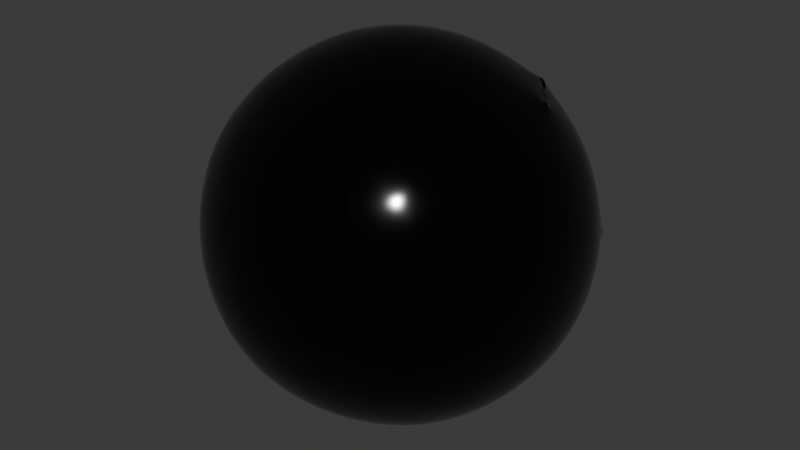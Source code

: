 # Source: BowlingBall.blend  (saved by Blender 4.2.66; exported with 4.5.12 LTS)
import bpy
from mathutils import Matrix  # noqa: F401  (used for matrix-valued properties, if any)

bpy.ops.wm.read_factory_settings(use_empty=True)
scene = bpy.context.scene
scene.name = 'Scene'

# ---- collections
col_collection = bpy.data.collections.new('Collection'); scene.collection.children.link(col_collection)

# ---- images (referenced by path relative to the original .blend; pixels are not part of the script)
import os
ASSET_DIR = os.environ.get("B2B_ASSET_DIR", "")  # directory of the original .blend (textures are referenced by path, not embedded)
HERE = os.path.dirname(os.path.abspath(__file__))  # packed textures are extracted next to this script under _unpacked/

def load_image(name, relpath, width, height, colorspace="sRGB"):
    """Load a texture the original file referenced (path relative to the .blend, or extracted next to this script)."""
    p = next((c for c in (os.path.join(HERE, relpath), os.path.join(ASSET_DIR, relpath)) if relpath and os.path.exists(c)), "")
    if p:
        img = bpy.data.images.load(p, check_existing=True)
        img.name = name
    else:  # same state as the original file: an image datablock whose file is absent (Cycles renders it pink)
        img = bpy.data.images.new(name, width, height)
        img.source = "FILE"
        img.filepath = "//" + (relpath or name)
    img.colorspace_settings.name = colorspace
    return img
img_images__2__jpg = load_image('images (2).jpg', 'images (2).jpg', 1024, 1024, 'Filmic Log')

# ---- materials (node trees are filled in below, after node groups)
mat_bowling_001 = bpy.data.materials.new('Bowling.001')
mat_bowling_001.use_transparent_shadow = False

# ---- node groups
ng_auto_smooth = bpy.data.node_groups.new('Auto Smooth', 'GeometryNodeTree')
_s = ng_auto_smooth.interface.new_socket(name='Geometry', in_out='OUTPUT', socket_type='NodeSocketGeometry')
_s = ng_auto_smooth.interface.new_socket(name='Geometry', in_out='INPUT', socket_type='NodeSocketGeometry')
_s = ng_auto_smooth.interface.new_socket(name='Angle', in_out='INPUT', socket_type='NodeSocketFloat')
_s.subtype = 'ANGLE'
_s.min_value = 0.0
_s.max_value = 3.142
ng_auto_smooth.is_modifier = True
_N = ng_auto_smooth.nodes; _L = ng_auto_smooth.links
n0 = _N.new('NodeGroupOutput'); n0.name = 'Group Output'; n0.location = (480, -100)
n1 = _N.new('NodeGroupInput'); n1.name = 'Group Input'; n1.location = (-420, -300)
n2 = _N.new('NodeGroupInput'); n2.name = 'Group Input.001'; n2.location = (-60, -100)
n3 = _N.new('GeometryNodeSetShadeSmooth'); n3.name = 'Set Shade Smooth'; n3.location = (120, -100)
n3.domain = 'EDGE'
n4 = _N.new('GeometryNodeSetShadeSmooth'); n4.name = 'Set Shade Smooth.001'; n4.location = (300, -100)
n5 = _N.new('GeometryNodeInputMeshEdgeAngle'); n5.name = 'Edge Angle'; n5.location = (-420, -220)
n6 = _N.new('GeometryNodeInputEdgeSmooth'); n6.name = 'Is Edge Smooth'; n6.location = (-60, -160)
n7 = _N.new('GeometryNodeInputShadeSmooth'); n7.name = 'Is Face Smooth'; n7.location = (-240, -340)
n8 = _N.new('FunctionNodeBooleanMath'); n8.name = 'Boolean Math'; n8.location = (-60, -220)
n9 = _N.new('FunctionNodeCompare'); n9.name = 'Compare'; n9.location = (-240, -180)
n9.operation = 'LESS_EQUAL'
_L.new(n5.outputs[0], n9.inputs[0])
_L.new(n4.outputs[0], n0.inputs[0])
_L.new(n1.outputs[1], n9.inputs[1])
_L.new(n9.outputs[0], n8.inputs[0])
_L.new(n7.outputs[0], n8.inputs[1])
_L.new(n2.outputs[0], n3.inputs[0])
_L.new(n6.outputs[0], n3.inputs[1])
_L.new(n3.outputs[0], n4.inputs[0])
_L.new(n8.outputs[0], n3.inputs[2])
n0.is_active_output = True

# ---- material node trees
mat_bowling_001.use_nodes = True; mat_bowling_001.node_tree.nodes.clear()
_N = mat_bowling_001.node_tree.nodes; _L = mat_bowling_001.node_tree.links
n0 = _N.new('ShaderNodeBsdfPrincipled'); n0.name = 'Principled BSDF'; n0.location = (10, 300)
n0.distribution = 'GGX'
n0.subsurface_method = 'BURLEY'
n0.inputs[2].default_value = 0.1
n0.inputs[3].default_value = 1.45
n0.inputs[27].default_value = (0.0, 0.0, 0.0, 1.0)
n0.inputs[28].default_value = 1.0
n1 = _N.new('ShaderNodeOutputMaterial'); n1.name = 'Material Output'; n1.location = (300, 300)
n2 = _N.new('ShaderNodeTexImage'); n2.name = 'Image Texture'; n2.location = (-336, 231)
n2.image = img_images__2__jpg
n2.projection = 'SPHERE'
n3 = _N.new('ShaderNodeTexCoord'); n3.name = 'Texture Coordinate'; n3.location = (-602, 223)
_L.new(n0.outputs[0], n1.inputs[0])
_L.new(n2.outputs[0], n0.inputs[0])
_L.new(n3.outputs[0], n2.inputs[0])
n1.is_active_output = True

# ---- world
world_world = bpy.data.worlds.new('World'); scene.world = world_world
world_world.use_nodes = True; world_world.node_tree.nodes.clear()
_N = world_world.node_tree.nodes; _L = world_world.node_tree.links
n0 = _N.new('ShaderNodeOutputWorld'); n0.name = 'World Output'; n0.location = (300, 300)
n1 = _N.new('ShaderNodeBackground'); n1.name = 'Background'; n1.location = (10, 300)
n1.inputs[0].default_value = (0.05088, 0.05088, 0.05088, 1.0)
_L.new(n1.outputs[0], n0.inputs[0])
n0.is_active_output = True
world_world.color = (0.05088, 0.05088, 0.05088)
world_world.sun_shadow_jitter_overblur = 0.0

# ---- meshes
me_icosphere_001 = bpy.data.meshes.new('Icosphere.001')
me_icosphere_001.from_pydata([(0.0, 0.0, -0.11), (0.0796, -0.05783, -0.04919), (-0.0304, -0.09357, -0.04919), (-0.09839, 0.0, -0.04919), (-0.0304, 0.09357, -0.04919), (0.0796, 0.05783, -0.04919), (0.0304, -0.09357, 0.04919), (-0.0796, -0.05783, 0.04919), (-0.0796, 0.05783, 0.04919), (0.0304, 0.09357, 0.04919), (0.09839, 0.0, 0.04919), (0.0, 0.0, 0.11), (-0.02561, -0.07882, -0.07233), (-0.01787, -0.055, -0.09357), (-0.008537, -0.02627, -0.1065), (0.02235, -0.01624, -0.1065), (0.04679, -0.03399, -0.09357), (0.06705, -0.04871, -0.07233), (0.05851, -0.07499, -0.05525), (0.02892, -0.08899, -0.05783), (-0.00326, -0.09506, -0.05525), (0.0894, 0.03248, -0.05525), (0.09357, 0.0, -0.05783), (0.0894, -0.03248, -0.05525), (0.02235, 0.01624, -0.1065), (0.04679, 0.03399, -0.09357), (0.06705, 0.04871, -0.07233), (-0.08288, 0.0, -0.07233), (-0.05783, 0.0, -0.09357), (-0.02763, 0.0, -0.1065), (-0.05324, -0.07882, -0.05525), (-0.0757, -0.055, -0.05783), (-0.09142, -0.02627, -0.05525), (-0.02561, 0.07882, -0.07233), (-0.01787, 0.055, -0.09357), (-0.008537, 0.02627, -0.1065), (-0.09142, 0.02627, -0.05525), (-0.0757, 0.055, -0.05783), (-0.05324, 0.07882, -0.05525), (-0.00326, 0.09506, -0.05525), (0.02892, 0.08899, -0.05783), (0.05851, 0.07499, -0.05525), (0.1052, -0.01624, 0.02763), (0.1046, -0.03399, -1.927e-09), (0.09468, -0.04871, -0.02763), (0.09468, 0.04871, -0.02763), (0.1046, 0.03399, 1.927e-09), (0.1052, 0.01624, 0.02763), (0.01707, -0.1051, 0.02763), (0.0, -0.11, -1.927e-09), (-0.01707, -0.1051, -0.02763), (0.07559, -0.07499, -0.02763), (0.06466, -0.08899, 1.927e-09), (0.04796, -0.09506, 0.02763), (-0.09468, -0.04871, 0.02763), (-0.1046, -0.03399, -1.927e-09), (-0.1052, -0.01624, -0.02763), (-0.04796, -0.09506, -0.02763), (-0.06466, -0.08899, 1.927e-09), (-0.07559, -0.07499, 0.02763), (-0.07559, 0.07499, 0.02763), (-0.06466, 0.08899, -1.927e-09), (-0.04796, 0.09506, -0.02763), (-0.1052, 0.01624, -0.02763), (-0.1046, 0.03399, 1.927e-09), (-0.09468, 0.04871, 0.02763), (0.04796, 0.09506, 0.02763), (0.06466, 0.08899, -1.927e-09), (0.07559, 0.07499, -0.02763), (-0.01707, 0.1051, -0.02763), (0.0, 0.11, 1.927e-09), (0.01707, 0.1051, 0.02763), (0.09142, -0.02627, 0.05525), (0.0757, -0.055, 0.05783), (0.05324, -0.07882, 0.05525), (0.00326, -0.09506, 0.05525), (-0.02892, -0.08899, 0.05783), (-0.05851, -0.07499, 0.05525), (-0.0894, -0.03248, 0.05525), (-0.09357, 0.0, 0.05783), (-0.0894, 0.03248, 0.05525), (-0.05851, 0.07499, 0.05525), (-0.02892, 0.08899, 0.05783), (0.00326, 0.09506, 0.05525), (0.05324, 0.07882, 0.05525), (0.0757, 0.055, 0.05783), (0.09142, 0.02627, 0.05525), (0.008537, -0.02627, 0.1065), (0.01787, -0.055, 0.09357), (0.02561, -0.07882, 0.07233), (0.08288, 0.0, 0.07233), (0.05783, 0.0, 0.09357), (0.02763, 0.0, 0.1065), (-0.02235, -0.01624, 0.1065), (-0.04679, -0.03399, 0.09357), (-0.06705, -0.04871, 0.07233), (-0.02235, 0.01624, 0.1065), (-0.04679, 0.03399, 0.09357), (-0.06705, 0.04871, 0.07233), (0.008537, 0.02627, 0.1065), (0.01787, 0.055, 0.09357), (0.02561, 0.07882, 0.07233), (0.0398, 0.02891, 0.09839), (0.0702, 0.02892, 0.0796), (0.04919, 0.05783, 0.0796), (-0.0152, 0.04679, 0.09839), (-0.007739, 0.04169, 0.05289), (-0.005286, 0.04779, 0.04734), (-0.04919, 0.0, 0.09839), (-0.07379, 0.01787, 0.0796), (-0.07379, -0.01787, 0.0796), (-0.0152, -0.04679, 0.09839), (-0.0398, -0.06466, 0.0796), (-0.005807, -0.0757, 0.0796), (0.0398, -0.02891, 0.09839), (0.04919, -0.05783, 0.0796), (0.0702, -0.02892, 0.0796), (0.0948, 0.04679, 0.0304), (0.08899, 0.06466, 0.0), (0.07379, 0.0757, 0.0304), (-0.0152, 0.1046, 0.0304), (0.00306, 0.04964, 0.0463), (-0.04919, 0.09357, 0.0304), (-0.1042, 0.01787, 0.0304), (-0.11, -3.969e-08, 6.855e-08), (-0.1042, -0.01787, 0.0304), (-0.04919, -0.09357, 0.0304), (-0.03399, -0.1046, -8.659e-08), (-0.0152, -0.1046, 0.0304), (0.07379, -0.0757, 0.0304), (0.08899, -0.06466, -2.093e-07), (0.0948, -0.04679, 0.0304), (0.03399, 0.1046, -2.876e-15), (0.04919, 0.09357, -0.0304), (0.0152, 0.1046, -0.0304), (-0.08899, 0.06466, -8.629e-15), (-0.07379, 0.0757, -0.0304), (-0.0948, 0.04679, -0.0304), (-0.08899, -0.06466, 8.835e-15), (-0.0948, -0.04679, -0.0304), (-0.07379, -0.0757, -0.0304), (0.03399, -0.1046, 3.082e-15), (0.0152, -0.1046, -0.0304), (0.04919, -0.09357, -0.0304), (0.11, 0.0, 0.0), (0.1042, -0.01787, -0.0304), (0.1042, 0.01787, -0.0304), (0.0398, 0.06466, -0.0796), (0.0152, 0.04679, -0.09839), (0.005807, 0.0757, -0.0796), (-0.04919, 0.05783, -0.0796), (-0.0398, 0.02891, -0.09839), (-0.0702, 0.02891, -0.0796), (-0.0702, -0.02892, -0.0796), (-0.0398, -0.02892, -0.09839), (-0.04919, -0.05783, -0.0796), (0.07379, 0.01787, -0.0796), (0.07379, -0.01787, -0.0796), (0.04919, -8.118e-08, -0.09839), (0.005807, -0.0757, -0.0796), (0.0152, -0.04679, -0.09839), (0.0398, -0.06466, -0.0796), (0.0702, 0.02892, 0.0796), (0.04919, 0.05783, 0.0796), (0.08899, 0.06466, 0.0), (0.0702, 0.02892, 0.0796), (0.04919, 0.05783, 0.0796), (0.08899, 0.06466, 0.0), (-0.002738, 0.08225, 0.07136), (-0.01317, 0.07994, 0.07266), (-0.01624, 0.07231, 0.0796), (-0.008689, 0.06683, 0.08536), (0.001737, 0.0691, 0.08405), (0.004827, 0.07676, 0.07714), (-0.04902, 0.05926, 0.07714), (-0.04202, 0.05488, 0.08405), (-0.03225, 0.05917, 0.08536), (-0.02937, 0.06804, 0.0796), (-0.03633, 0.07241, 0.07266), (-0.04613, 0.06815, 0.07136), (-0.03872, 0.1014, -0.009351), (-0.04376, 0.09964, -3.749e-08), (-0.03866, 0.1012, 0.009328), (-0.02823, 0.1046, 0.009328), (-0.02316, 0.1063, -3.626e-08), (-0.02827, 0.1048, -0.009351), (-0.001701, 0.0373, 0.0575), (0.00664, 0.03913, 0.05645), (0.009112, 0.04525, 0.05092), (-0.03397, 0.03125, 0.05092), (-0.02837, 0.02775, 0.05645), (-0.02055, 0.03118, 0.0575), (-0.01825, 0.03828, 0.05289), (-0.02381, 0.04177, 0.04734), (-0.03166, 0.03836, 0.0463), (-0.02573, 0.06495, -0.01827), (-0.02976, 0.06355, -0.01079), (-0.02567, 0.06482, -0.003328), (-0.01733, 0.06753, -0.003328), (-0.01328, 0.06891, -0.01079), (-0.01736, 0.06766, -0.01827)], [(118, 164), (164, 167)], [(0, 15, 14), (1, 17, 23), (0, 14, 29), (0, 29, 35), (0, 35, 24), (1, 23, 44), (2, 20, 50), (3, 32, 56), (4, 38, 62), (5, 41, 68), (1, 44, 51), (2, 50, 57), (3, 56, 63), (4, 62, 69), (5, 68, 45), (6, 74, 89), (7, 77, 95), (8, 80, 98), (9, 83, 101), (10, 86, 90), (92, 99, 11), (91, 102, 92), (90, 103, 91), (92, 102, 99), (102, 100, 99), (91, 103, 102), (103, 104, 102), (102, 104, 100), (104, 101, 100), (90, 86, 103), (86, 85, 103), (103, 85, 104), (85, 84, 104), (104, 84, 101), (84, 9, 101), (99, 96, 11), (100, 105, 99), (100, 172, 171, 105), (99, 105, 96), (105, 97, 96), (83, 82, 169, 168), (101, 173, 172, 100), (82, 81, 179, 178), (105, 176, 175, 97), (171, 170, 177, 176, 105), (170, 169, 82, 178, 177), (174, 179, 81, 98), (69, 62, 180, 185), (175, 174, 98, 97), (81, 8, 98), (96, 93, 11), (97, 108, 96), (98, 109, 97), (96, 108, 93), (108, 94, 93), (97, 109, 108), (109, 110, 108), (108, 110, 94), (110, 95, 94), (98, 80, 109), (80, 79, 109), (109, 79, 110), (79, 78, 110), (110, 78, 95), (78, 7, 95), (93, 87, 11), (94, 111, 93), (95, 112, 94), (93, 111, 87), (111, 88, 87), (94, 112, 111), (112, 113, 111), (111, 113, 88), (113, 89, 88), (95, 77, 112), (77, 76, 112), (112, 76, 113), (76, 75, 113), (113, 75, 89), (75, 6, 89), (87, 92, 11), (88, 114, 87), (89, 115, 88), (87, 114, 92), (114, 91, 92), (88, 115, 114), (115, 116, 114), (114, 116, 91), (116, 90, 91), (89, 74, 115), (74, 73, 115), (115, 73, 116), (73, 72, 116), (116, 72, 90), (72, 10, 90), (47, 86, 10), (46, 117, 47), (45, 118, 46), (47, 117, 86), (117, 85, 86), (46, 118, 117), (118, 119, 117), (117, 119, 85), (119, 84, 85), (45, 68, 118), (68, 67, 118), (118, 67, 119), (67, 66, 119), (119, 66, 84), (66, 9, 84), (71, 83, 9), (70, 120, 71), (70, 184, 183, 120), (71, 120, 83), (120, 82, 83), (62, 61, 181, 180), (69, 185, 184, 70), (120, 122, 82), (122, 81, 82), (183, 182, 122, 120), (182, 181, 61, 122), (121, 107, 106, 186, 187, 188), (61, 60, 122), (122, 60, 81), (60, 8, 81), (65, 80, 8), (64, 123, 65), (63, 124, 64), (65, 123, 80), (123, 79, 80), (64, 124, 123), (124, 125, 123), (123, 125, 79), (125, 78, 79), (63, 56, 124), (56, 55, 124), (124, 55, 125), (55, 54, 125), (125, 54, 78), (54, 7, 78), (59, 77, 7), (58, 126, 59), (57, 127, 58), (59, 126, 77), (126, 76, 77), (58, 127, 126), (127, 128, 126), (126, 128, 76), (128, 75, 76), (57, 50, 127), (50, 49, 127), (127, 49, 128), (49, 48, 128), (128, 48, 75), (48, 6, 75), (53, 74, 6), (52, 129, 53), (51, 130, 52), (53, 129, 74), (129, 73, 74), (52, 130, 129), (130, 131, 129), (129, 131, 73), (131, 72, 73), (51, 44, 130), (44, 43, 130), (130, 43, 131), (43, 42, 131), (131, 42, 72), (42, 10, 72), (66, 71, 9), (67, 132, 66), (68, 133, 67), (66, 132, 71), (132, 70, 71), (67, 133, 132), (133, 134, 132), (132, 134, 70), (134, 69, 70), (68, 41, 133), (41, 40, 133), (133, 40, 134), (40, 39, 134), (134, 39, 69), (39, 4, 69), (60, 65, 8), (61, 135, 60), (62, 136, 61), (60, 135, 65), (135, 64, 65), (61, 136, 135), (136, 137, 135), (135, 137, 64), (137, 63, 64), (62, 38, 136), (38, 37, 136), (136, 37, 137), (37, 36, 137), (137, 36, 63), (36, 3, 63), (54, 59, 7), (55, 138, 54), (56, 139, 55), (54, 138, 59), (138, 58, 59), (55, 139, 138), (139, 140, 138), (138, 140, 58), (140, 57, 58), (56, 32, 139), (32, 31, 139), (139, 31, 140), (31, 30, 140), (140, 30, 57), (30, 2, 57), (48, 53, 6), (49, 141, 48), (50, 142, 49), (48, 141, 53), (141, 52, 53), (49, 142, 141), (142, 143, 141), (141, 143, 52), (143, 51, 52), (50, 20, 142), (20, 19, 142), (142, 19, 143), (19, 18, 143), (143, 18, 51), (18, 1, 51), (42, 47, 10), (43, 144, 42), (44, 145, 43), (42, 144, 47), (144, 46, 47), (43, 145, 144), (145, 146, 144), (144, 146, 46), (146, 45, 46), (44, 23, 145), (23, 22, 145), (145, 22, 146), (22, 21, 146), (146, 21, 45), (21, 5, 45), (26, 41, 5), (25, 147, 26), (24, 148, 25), (26, 147, 41), (147, 40, 41), (25, 148, 147), (148, 149, 147), (147, 149, 40), (149, 39, 40), (24, 35, 148), (35, 34, 148), (148, 34, 149), (34, 33, 149), (149, 33, 39), (33, 4, 39), (33, 38, 4), (34, 150, 33), (35, 151, 34), (33, 150, 38), (150, 37, 38), (34, 151, 150), (151, 152, 150), (150, 152, 37), (152, 36, 37), (35, 29, 151), (29, 28, 151), (151, 28, 152), (28, 27, 152), (152, 27, 36), (27, 3, 36), (27, 32, 3), (28, 153, 27), (29, 154, 28), (27, 153, 32), (153, 31, 32), (28, 154, 153), (154, 155, 153), (153, 155, 31), (155, 30, 31), (29, 14, 154), (14, 13, 154), (154, 13, 155), (13, 12, 155), (155, 12, 30), (12, 2, 30), (21, 26, 5), (22, 156, 21), (23, 157, 22), (21, 156, 26), (156, 25, 26), (22, 157, 156), (157, 158, 156), (156, 158, 25), (158, 24, 25), (23, 17, 157), (17, 16, 157), (157, 16, 158), (16, 15, 158), (158, 15, 24), (15, 0, 24), (12, 20, 2), (13, 159, 12), (14, 160, 13), (12, 159, 20), (159, 19, 20), (13, 160, 159), (160, 161, 159), (159, 161, 19), (161, 18, 19), (14, 15, 160), (15, 16, 160), (160, 16, 161), (16, 17, 161), (161, 17, 18), (17, 1, 18), (103, 104, 163, 162), (162, 163, 166, 165), (174, 175, 190, 189), (181, 182, 197, 196), (170, 177, 192, 106), (101, 83, 168, 173), (189, 190, 191, 192, 193, 194), (195, 196, 197, 198, 199, 200), (173, 168, 121, 188), (182, 183, 198, 197), (175, 176, 191, 190), (168, 169, 107, 121), (183, 184, 199, 198), (176, 177, 192, 191), (169, 170, 106, 107), (184, 185, 200, 199), (177, 178, 193, 192), (170, 171, 186, 106), (178, 179, 194, 193), (171, 172, 187, 186), (185, 180, 195, 200), (172, 173, 188, 187), (180, 181, 196, 195), (179, 174, 189, 194)])
me_icosphere_001.polygons.foreach_set('use_smooth', [True] * 344)
_k = {(168, 173): 0.54902, (168, 169): 0.54902, (169, 170): 0.54902, (170, 171): 0.54902, (171, 172): 0.54902, (172, 173): 0.54902, (174, 179): 0.54902, (174, 175): 0.54902, (175, 176): 0.54902, (176, 177): 0.54902, (177, 178): 0.54902, (178, 179): 0.54902, (180, 185): 0.54902, (180, 181): 0.54902, (181, 182): 0.54902, (182, 183): 0.54902, (183, 184): 0.54902, (184, 185): 0.54902}
me_icosphere_001.attributes.new('crease_edge', 'FLOAT', 'EDGE').data.foreach_set('value', [_k.get((min(e.vertices), max(e.vertices)), 0.0) for e in me_icosphere_001.edges])
_uv = me_icosphere_001.uv_layers.new(name='UVMap')
_uv.uv.foreach_set('vector', [0.4605, 0.6343, 0.4601, 0.6364, 0.459, 0.6344, 0.4584, 0.6427, 0.459, 0.6409, 0.46, 0.6433, 0.4605, 0.6343, 0.459, 0.6344, 0.4598, 0.6322, 0.4605, 0.6343, 0.4598, 0.6322, 0.4617, 0.6329, 0.4605, 0.6343, 0.4617, 0.6329, 0.4618, 0.6357, 0.4584, 0.6427, 0.46, 0.6433, 0.4587, 0.6451, 0.4543, 0.6355, 0.4552, 0.6372, 0.4535, 0.6372, 0.4556, 0.6244, 0.4549, 0.6273, 0.453, 0.624, 0.4682, 0.6258, 0.4649, 0.6237, 0.4688, 0.6199, 0.4661, 0.6428, 0.4675, 0.6399, 0.4685, 0.6442, 0.4584, 0.6427, 0.4587, 0.6451, 0.457, 0.6434, 0.4543, 0.6355, 0.4535, 0.6372, 0.4528, 0.6346, 0.4556, 0.6244, 0.453, 0.624, 0.4548, 0.6204, 0.4682, 0.6258, 0.4688, 0.6199, 0.4726, 0.6263, 0.4661, 0.6428, 0.4685, 0.6442, 0.4657, 0.6462, 0.4512, 0.6445, 0.4522, 0.6473, 0.4494, 0.6464, 0.4456, 0.6313, 0.4462, 0.6355, 0.4425, 0.6336, 0.4477, 0.5907, 0.4408, 0.6061, 0.4233, 0.5822, 0.4889, 0.6597, 0.5192, 0.6502, 0.4902, 0.6926, 0.4594, 0.655, 0.4618, 0.6582, 0.457, 0.6582, 0.4446, 0.6643, 0.4349, 0.68, 0.436, 0.6606, 0.4524, 0.6622, 0.4517, 0.6756, 0.4446, 0.6643, 0.457, 0.6582, 0.4593, 0.6652, 0.4524, 0.6622, 0.4446, 0.6643, 0.4517, 0.6756, 0.4349, 0.68, 0.4517, 0.6756, 0.4544, 0.7154, 0.4349, 0.68, 0.4524, 0.6622, 0.4593, 0.6652, 0.4517, 0.6756, 0.4593, 0.6652, 0.4666, 0.6777, 0.4517, 0.6756, 0.4517, 0.6756, 0.4666, 0.6777, 0.4544, 0.7154, 0.4666, 0.6777, 0.4902, 0.6926, 0.4544, 0.7154, 0.457, 0.6582, 0.4618, 0.6582, 0.4593, 0.6652, 0.4618, 0.6582, 0.4667, 0.6624, 0.4593, 0.6652, 0.4593, 0.6652, 0.4667, 0.6624, 0.4666, 0.6777, 0.4667, 0.6624, 0.4763, 0.6653, 0.4666, 0.6777, 0.4666, 0.6777, 0.4763, 0.6653, 0.4902, 0.6926, 0.4763, 0.6653, 0.4889, 0.6597, 0.4902, 0.6926, 0.4349, 0.68, 0.4214, 0.658, 0.436, 0.6606, 0.4544, 0.7154, 0.3818, 0.7208, 0.4349, 0.68, 0.4544, 0.7154, 0.5326, 1.019, 0.4193, 1.193, 0.3818, 0.7208, 0.4349, 0.68, 0.3818, 0.7208, 0.4214, 0.658, 0.3818, 0.7208, 0.3988, 0.6252, 0.4214, 0.658, 0.5192, 0.6502, 0.5378, 0.5496, 0.8345, 0.6539, 0.7154, 0.779, 0.4902, 0.6926, 0.5993, 0.8582, 0.5326, 1.019, 0.4544, 0.7154, 0.5378, 0.5496, 0.4607, 0.553, 0.3887, 0.2555, 0.5102, 0.09573, 0.3818, 0.7208, 0.06037, 0.6136, 0.1861, 0.4836, 0.3988, 0.6252, 0.4193, 1.193, 0.193, 1.402, -0.08557, 0.9472, 0.06037, 0.6136, 0.3818, 0.7208, 1.004, 0.3816, 0.8345, 0.6539, 0.5378, 0.5496, 0.5102, 0.09573, 0.7522, -0.1286, 0.3131, 0.4085, 0.3887, 0.2555, 0.4607, 0.553, 0.4233, 0.5822, 0.4726, 0.6263, 0.4688, 0.6199, 0.4732, 0.6184, 0.4751, 0.6211, 0.1861, 0.4836, 0.3131, 0.4085, 0.4233, 0.5822, 0.3988, 0.6252, 0.4607, 0.553, 0.4477, 0.5907, 0.4233, 0.5822, 0.4214, 0.658, 0.4351, 0.6486, 0.436, 0.6606, 0.3988, 0.6252, 0.4281, 0.6368, 0.4214, 0.658, 0.4233, 0.5822, 0.4296, 0.6164, 0.3988, 0.6252, 0.4214, 0.658, 0.4281, 0.6368, 0.4351, 0.6486, 0.4281, 0.6368, 0.4383, 0.6388, 0.4351, 0.6486, 0.3988, 0.6252, 0.4296, 0.6164, 0.4281, 0.6368, 0.4296, 0.6164, 0.4375, 0.6288, 0.4281, 0.6368, 0.4281, 0.6368, 0.4375, 0.6288, 0.4383, 0.6388, 0.4375, 0.6288, 0.4425, 0.6336, 0.4383, 0.6388, 0.4233, 0.5822, 0.4408, 0.6061, 0.4296, 0.6164, 0.4408, 0.6061, 0.4411, 0.6193, 0.4296, 0.6164, 0.4296, 0.6164, 0.4411, 0.6193, 0.4375, 0.6288, 0.4411, 0.6193, 0.4434, 0.6271, 0.4375, 0.6288, 0.4375, 0.6288, 0.4434, 0.6271, 0.4425, 0.6336, 0.4434, 0.6271, 0.4456, 0.6313, 0.4425, 0.6336, 0.4351, 0.6486, 0.4422, 0.654, 0.436, 0.6606, 0.4383, 0.6388, 0.442, 0.6458, 0.4351, 0.6486, 0.4425, 0.6336, 0.4439, 0.6393, 0.4383, 0.6388, 0.4351, 0.6486, 0.442, 0.6458, 0.4422, 0.654, 0.442, 0.6458, 0.4465, 0.6494, 0.4422, 0.654, 0.4383, 0.6388, 0.4439, 0.6393, 0.442, 0.6458, 0.4439, 0.6393, 0.4466, 0.6438, 0.442, 0.6458, 0.442, 0.6458, 0.4466, 0.6438, 0.4465, 0.6494, 0.4466, 0.6438, 0.4494, 0.6464, 0.4465, 0.6494, 0.4425, 0.6336, 0.4462, 0.6355, 0.4439, 0.6393, 0.4462, 0.6355, 0.4476, 0.6395, 0.4439, 0.6393, 0.4439, 0.6393, 0.4476, 0.6395, 0.4466, 0.6438, 0.4476, 0.6395, 0.4494, 0.6425, 0.4466, 0.6438, 0.4466, 0.6438, 0.4494, 0.6425, 0.4494, 0.6464, 0.4494, 0.6425, 0.4512, 0.6445, 0.4494, 0.6464, 0.4422, 0.654, 0.4446, 0.6643, 0.436, 0.6606, 0.4465, 0.6494, 0.4481, 0.656, 0.4422, 0.654, 0.4494, 0.6464, 0.4506, 0.6506, 0.4465, 0.6494, 0.4422, 0.654, 0.4481, 0.656, 0.4446, 0.6643, 0.4481, 0.656, 0.4524, 0.6622, 0.4446, 0.6643, 0.4465, 0.6494, 0.4506, 0.6506, 0.4481, 0.656, 0.4506, 0.6506, 0.4532, 0.6551, 0.4481, 0.656, 0.4481, 0.656, 0.4532, 0.6551, 0.4524, 0.6622, 0.4532, 0.6551, 0.457, 0.6582, 0.4524, 0.6622, 0.4494, 0.6464, 0.4522, 0.6473, 0.4506, 0.6506, 0.4522, 0.6473, 0.454, 0.6505, 0.4506, 0.6506, 0.4506, 0.6506, 0.454, 0.6505, 0.4532, 0.6551, 0.454, 0.6505, 0.4566, 0.6533, 0.4532, 0.6551, 0.4532, 0.6551, 0.4566, 0.6533, 0.457, 0.6582, 0.4566, 0.6533, 0.4594, 0.655, 0.457, 0.6582, 0.4622, 0.6535, 0.4618, 0.6582, 0.4594, 0.655, 0.4644, 0.6503, 0.4656, 0.6548, 0.4622, 0.6535, 0.4657, 0.6462, 0.4679, 0.6494, 0.4644, 0.6503, 0.4622, 0.6535, 0.4656, 0.6548, 0.4618, 0.6582, 0.4656, 0.6548, 0.4667, 0.6624, 0.4618, 0.6582, 0.4644, 0.6503, 0.4679, 0.6494, 0.4656, 0.6548, 0.4679, 0.6494, 0.4714, 0.655, 0.4656, 0.6548, 0.4656, 0.6548, 0.4714, 0.655, 0.4667, 0.6624, 0.4714, 0.655, 0.4763, 0.6653, 0.4667, 0.6624, 0.4657, 0.6462, 0.4685, 0.6442, 0.4679, 0.6494, 0.4685, 0.6442, 0.4724, 0.6468, 0.4679, 0.6494, 0.4679, 0.6494, 0.4724, 0.6468, 0.4714, 0.655, 0.4724, 0.6468, 0.4787, 0.6513, 0.4714, 0.655, 0.4714, 0.655, 0.4787, 0.6513, 0.4763, 0.6653, 0.4787, 0.6513, 0.4889, 0.6597, 0.4763, 0.6653, 0.4877, 0.641, 0.5192, 0.6502, 0.4889, 0.6597, 0.4797, 0.6299, 0.4928, 0.6183, 0.4877, 0.641, 0.4797, 0.6299, 0.4779, 0.6213, 0.4801, 0.6174, 0.4928, 0.6183, 0.4877, 0.641, 0.4928, 0.6183, 0.5192, 0.6502, 0.4928, 0.6183, 0.5378, 0.5496, 0.5192, 0.6502, 0.4688, 0.6199, 0.468, 0.6097, 0.4741, 0.6144, 0.4732, 0.6184, 0.4726, 0.6263, 0.4751, 0.6211, 0.4779, 0.6213, 0.4797, 0.6299, 0.4928, 0.6183, 0.4792, 0.5949, 0.5378, 0.5496, 0.4792, 0.5949, 0.4607, 0.553, 0.5378, 0.5496, 0.4801, 0.6174, 0.4778, 0.6125, 0.4792, 0.5949, 0.4928, 0.6183, 0.4778, 0.6125, 0.4741, 0.6144, 0.468, 0.6097, 0.4792, 0.5949, 0.8718, 1.144, 0.9569, 1.187, 1.004, 1.434, 0.8349, 1.325, 0.8222, 1.234, 0.8341, 1.18, 0.468, 0.6097, 0.4614, 0.5965, 0.4792, 0.5949, 0.4792, 0.5949, 0.4614, 0.5965, 0.4607, 0.553, 0.4614, 0.5965, 0.4477, 0.5907, 0.4607, 0.553, 0.4517, 0.6058, 0.4408, 0.6061, 0.4477, 0.5907, 0.4537, 0.6147, 0.4474, 0.6143, 0.4517, 0.6058, 0.4548, 0.6204, 0.4504, 0.6185, 0.4537, 0.6147, 0.4517, 0.6058, 0.4474, 0.6143, 0.4408, 0.6061, 0.4474, 0.6143, 0.4411, 0.6193, 0.4408, 0.6061, 0.4537, 0.6147, 0.4504, 0.6185, 0.4474, 0.6143, 0.4504, 0.6185, 0.4466, 0.6223, 0.4474, 0.6143, 0.4474, 0.6143, 0.4466, 0.6223, 0.4411, 0.6193, 0.4466, 0.6223, 0.4434, 0.6271, 0.4411, 0.6193, 0.4548, 0.6204, 0.453, 0.624, 0.4504, 0.6185, 0.453, 0.624, 0.45, 0.6251, 0.4504, 0.6185, 0.4504, 0.6185, 0.45, 0.6251, 0.4466, 0.6223, 0.45, 0.6251, 0.4474, 0.6279, 0.4466, 0.6223, 0.4466, 0.6223, 0.4474, 0.6279, 0.4434, 0.6271, 0.4474, 0.6279, 0.4456, 0.6313, 0.4434, 0.6271, 0.4482, 0.6324, 0.4462, 0.6355, 0.4456, 0.6313, 0.4507, 0.6335, 0.449, 0.6361, 0.4482, 0.6324, 0.4528, 0.6346, 0.4515, 0.6367, 0.4507, 0.6335, 0.4482, 0.6324, 0.449, 0.6361, 0.4462, 0.6355, 0.449, 0.6361, 0.4476, 0.6395, 0.4462, 0.6355, 0.4507, 0.6335, 0.4515, 0.6367, 0.449, 0.6361, 0.4515, 0.6367, 0.4503, 0.6395, 0.449, 0.6361, 0.449, 0.6361, 0.4503, 0.6395, 0.4476, 0.6395, 0.4503, 0.6395, 0.4494, 0.6425, 0.4476, 0.6395, 0.4528, 0.6346, 0.4535, 0.6372, 0.4515, 0.6367, 0.4535, 0.6372, 0.4526, 0.6394, 0.4515, 0.6367, 0.4515, 0.6367, 0.4526, 0.6394, 0.4503, 0.6395, 0.4526, 0.6394, 0.4518, 0.642, 0.4503, 0.6395, 0.4503, 0.6395, 0.4518, 0.642, 0.4494, 0.6425, 0.4518, 0.642, 0.4512, 0.6445, 0.4494, 0.6425, 0.4532, 0.6444, 0.4522, 0.6473, 0.4512, 0.6445, 0.4552, 0.644, 0.4547, 0.647, 0.4532, 0.6444, 0.457, 0.6434, 0.457, 0.6462, 0.4552, 0.644, 0.4532, 0.6444, 0.4547, 0.647, 0.4522, 0.6473, 0.4547, 0.647, 0.454, 0.6505, 0.4522, 0.6473, 0.4552, 0.644, 0.457, 0.6462, 0.4547, 0.647, 0.457, 0.6462, 0.4568, 0.6496, 0.4547, 0.647, 0.4547, 0.647, 0.4568, 0.6496, 0.454, 0.6505, 0.4568, 0.6496, 0.4566, 0.6533, 0.454, 0.6505, 0.457, 0.6434, 0.4587, 0.6451, 0.457, 0.6462, 0.4587, 0.6451, 0.4591, 0.6483, 0.457, 0.6462, 0.457, 0.6462, 0.4591, 0.6483, 0.4568, 0.6496, 0.4591, 0.6483, 0.4593, 0.6518, 0.4568, 0.6496, 0.4568, 0.6496, 0.4593, 0.6518, 0.4566, 0.6533, 0.4593, 0.6518, 0.4594, 0.655, 0.4566, 0.6533, 0.4787, 0.6513, 0.4877, 0.641, 0.4889, 0.6597, 0.4724, 0.6468, 0.4771, 0.6407, 0.4787, 0.6513, 0.4685, 0.6442, 0.471, 0.6402, 0.4724, 0.6468, 0.4787, 0.6513, 0.4771, 0.6407, 0.4877, 0.641, 0.4771, 0.6407, 0.4797, 0.6299, 0.4877, 0.641, 0.4724, 0.6468, 0.471, 0.6402, 0.4771, 0.6407, 0.471, 0.6402, 0.4728, 0.6337, 0.4771, 0.6407, 0.4771, 0.6407, 0.4728, 0.6337, 0.4797, 0.6299, 0.4728, 0.6337, 0.4726, 0.6263, 0.4797, 0.6299, 0.4685, 0.6442, 0.4675, 0.6399, 0.471, 0.6402, 0.4675, 0.6399, 0.4687, 0.6357, 0.471, 0.6402, 0.471, 0.6402, 0.4687, 0.6357, 0.4728, 0.6337, 0.4687, 0.6357, 0.469, 0.6306, 0.4728, 0.6337, 0.4728, 0.6337, 0.469, 0.6306, 0.4726, 0.6263, 0.469, 0.6306, 0.4682, 0.6258, 0.4726, 0.6263, 0.4614, 0.5965, 0.4517, 0.6058, 0.4477, 0.5907, 0.468, 0.6097, 0.4593, 0.6104, 0.4614, 0.5965, 0.4688, 0.6199, 0.4635, 0.6177, 0.468, 0.6097, 0.4614, 0.5965, 0.4593, 0.6104, 0.4517, 0.6058, 0.4593, 0.6104, 0.4537, 0.6147, 0.4517, 0.6058, 0.468, 0.6097, 0.4635, 0.6177, 0.4593, 0.6104, 0.4635, 0.6177, 0.4583, 0.6184, 0.4593, 0.6104, 0.4593, 0.6104, 0.4583, 0.6184, 0.4537, 0.6147, 0.4583, 0.6184, 0.4548, 0.6204, 0.4537, 0.6147, 0.4688, 0.6199, 0.4649, 0.6237, 0.4635, 0.6177, 0.4649, 0.6237, 0.4612, 0.6228, 0.4635, 0.6177, 0.4635, 0.6177, 0.4612, 0.6228, 0.4583, 0.6184, 0.4612, 0.6228, 0.4579, 0.6233, 0.4583, 0.6184, 0.4583, 0.6184, 0.4579, 0.6233, 0.4548, 0.6204, 0.4579, 0.6233, 0.4556, 0.6244, 0.4548, 0.6204, 0.4474, 0.6279, 0.4482, 0.6324, 0.4456, 0.6313, 0.45, 0.6251, 0.4502, 0.6298, 0.4474, 0.6279, 0.453, 0.624, 0.4526, 0.628, 0.45, 0.6251, 0.4474, 0.6279, 0.4502, 0.6298, 0.4482, 0.6324, 0.4502, 0.6298, 0.4507, 0.6335, 0.4482, 0.6324, 0.45, 0.6251, 0.4526, 0.628, 0.4502, 0.6298, 0.4526, 0.628, 0.4525, 0.6317, 0.4502, 0.6298, 0.4502, 0.6298, 0.4525, 0.6317, 0.4507, 0.6335, 0.4525, 0.6317, 0.4528, 0.6346, 0.4507, 0.6335, 0.453, 0.624, 0.4549, 0.6273, 0.4526, 0.628, 0.4549, 0.6273, 0.4545, 0.6305, 0.4526, 0.628, 0.4526, 0.628, 0.4545, 0.6305, 0.4525, 0.6317, 0.4545, 0.6305, 0.4543, 0.6332, 0.4525, 0.6317, 0.4525, 0.6317, 0.4543, 0.6332, 0.4528, 0.6346, 0.4543, 0.6332, 0.4543, 0.6355, 0.4528, 0.6346, 0.4518, 0.642, 0.4532, 0.6444, 0.4512, 0.6445, 0.4526, 0.6394, 0.4538, 0.6418, 0.4518, 0.642, 0.4535, 0.6372, 0.4545, 0.6393, 0.4526, 0.6394, 0.4518, 0.642, 0.4538, 0.6418, 0.4532, 0.6444, 0.4538, 0.6418, 0.4552, 0.644, 0.4532, 0.6444, 0.4526, 0.6394, 0.4545, 0.6393, 0.4538, 0.6418, 0.4545, 0.6393, 0.4557, 0.6415, 0.4538, 0.6418, 0.4538, 0.6418, 0.4557, 0.6415, 0.4552, 0.644, 0.4557, 0.6415, 0.457, 0.6434, 0.4552, 0.644, 0.4535, 0.6372, 0.4552, 0.6372, 0.4545, 0.6393, 0.4552, 0.6372, 0.4562, 0.6391, 0.4545, 0.6393, 0.4545, 0.6393, 0.4562, 0.6391, 0.4557, 0.6415, 0.4562, 0.6391, 0.4574, 0.6411, 0.4557, 0.6415, 0.4557, 0.6415, 0.4574, 0.6411, 0.457, 0.6434, 0.4574, 0.6411, 0.4584, 0.6427, 0.457, 0.6434, 0.4593, 0.6518, 0.4622, 0.6535, 0.4594, 0.655, 0.4591, 0.6483, 0.4621, 0.6512, 0.4593, 0.6518, 0.4587, 0.6451, 0.4608, 0.6463, 0.4591, 0.6483, 0.4593, 0.6518, 0.4621, 0.6512, 0.4622, 0.6535, 0.4621, 0.6512, 0.4644, 0.6503, 0.4622, 0.6535, 0.4591, 0.6483, 0.4608, 0.6463, 0.4621, 0.6512, 0.4608, 0.6463, 0.4632, 0.6467, 0.4621, 0.6512, 0.4621, 0.6512, 0.4632, 0.6467, 0.4644, 0.6503, 0.4632, 0.6467, 0.4657, 0.6462, 0.4644, 0.6503, 0.4587, 0.6451, 0.46, 0.6433, 0.4608, 0.6463, 0.46, 0.6433, 0.4619, 0.6435, 0.4608, 0.6463, 0.4608, 0.6463, 0.4619, 0.6435, 0.4632, 0.6467, 0.4619, 0.6435, 0.464, 0.6433, 0.4632, 0.6467, 0.4632, 0.6467, 0.464, 0.6433, 0.4657, 0.6462, 0.464, 0.6433, 0.4661, 0.6428, 0.4657, 0.6462, 0.4649, 0.6401, 0.4675, 0.6399, 0.4661, 0.6428, 0.4633, 0.6377, 0.4657, 0.6369, 0.4649, 0.6401, 0.4618, 0.6357, 0.4636, 0.6345, 0.4633, 0.6377, 0.4649, 0.6401, 0.4657, 0.6369, 0.4675, 0.6399, 0.4657, 0.6369, 0.4687, 0.6357, 0.4675, 0.6399, 0.4633, 0.6377, 0.4636, 0.6345, 0.4657, 0.6369, 0.4636, 0.6345, 0.466, 0.6328, 0.4657, 0.6369, 0.4657, 0.6369, 0.466, 0.6328, 0.4687, 0.6357, 0.466, 0.6328, 0.469, 0.6306, 0.4687, 0.6357, 0.4618, 0.6357, 0.4617, 0.6329, 0.4636, 0.6345, 0.4617, 0.6329, 0.4634, 0.631, 0.4636, 0.6345, 0.4636, 0.6345, 0.4634, 0.631, 0.466, 0.6328, 0.4634, 0.631, 0.4657, 0.6285, 0.466, 0.6328, 0.466, 0.6328, 0.4657, 0.6285, 0.469, 0.6306, 0.4657, 0.6285, 0.4682, 0.6258, 0.469, 0.6306, 0.4657, 0.6285, 0.4649, 0.6237, 0.4682, 0.6258, 0.4634, 0.631, 0.4627, 0.6271, 0.4657, 0.6285, 0.4617, 0.6329, 0.461, 0.63, 0.4634, 0.631, 0.4657, 0.6285, 0.4627, 0.6271, 0.4649, 0.6237, 0.4627, 0.6271, 0.4612, 0.6228, 0.4649, 0.6237, 0.4634, 0.631, 0.461, 0.63, 0.4627, 0.6271, 0.461, 0.63, 0.4597, 0.6266, 0.4627, 0.6271, 0.4627, 0.6271, 0.4597, 0.6266, 0.4612, 0.6228, 0.4597, 0.6266, 0.4579, 0.6233, 0.4612, 0.6228, 0.4617, 0.6329, 0.4598, 0.6322, 0.461, 0.63, 0.4598, 0.6322, 0.4587, 0.6296, 0.461, 0.63, 0.461, 0.63, 0.4587, 0.6296, 0.4597, 0.6266, 0.4587, 0.6296, 0.4573, 0.6269, 0.4597, 0.6266, 0.4597, 0.6266, 0.4573, 0.6269, 0.4579, 0.6233, 0.4573, 0.6269, 0.4556, 0.6244, 0.4579, 0.6233, 0.4573, 0.6269, 0.4549, 0.6273, 0.4556, 0.6244, 0.4587, 0.6296, 0.4565, 0.6298, 0.4573, 0.6269, 0.4598, 0.6322, 0.4579, 0.6322, 0.4587, 0.6296, 0.4573, 0.6269, 0.4565, 0.6298, 0.4549, 0.6273, 0.4565, 0.6298, 0.4545, 0.6305, 0.4549, 0.6273, 0.4587, 0.6296, 0.4579, 0.6322, 0.4565, 0.6298, 0.4579, 0.6322, 0.456, 0.6326, 0.4565, 0.6298, 0.4565, 0.6298, 0.456, 0.6326, 0.4545, 0.6305, 0.456, 0.6326, 0.4543, 0.6332, 0.4545, 0.6305, 0.4598, 0.6322, 0.459, 0.6344, 0.4579, 0.6322, 0.459, 0.6344, 0.4573, 0.6346, 0.4579, 0.6322, 0.4579, 0.6322, 0.4573, 0.6346, 0.456, 0.6326, 0.4573, 0.6346, 0.4557, 0.635, 0.456, 0.6326, 0.456, 0.6326, 0.4557, 0.635, 0.4543, 0.6332, 0.4557, 0.635, 0.4543, 0.6355, 0.4543, 0.6332, 0.464, 0.6433, 0.4649, 0.6401, 0.4661, 0.6428, 0.4619, 0.6435, 0.4628, 0.6407, 0.464, 0.6433, 0.46, 0.6433, 0.4607, 0.6409, 0.4619, 0.6435, 0.464, 0.6433, 0.4628, 0.6407, 0.4649, 0.6401, 0.4628, 0.6407, 0.4633, 0.6377, 0.4649, 0.6401, 0.4619, 0.6435, 0.4607, 0.6409, 0.4628, 0.6407, 0.4607, 0.6409, 0.4614, 0.6383, 0.4628, 0.6407, 0.4628, 0.6407, 0.4614, 0.6383, 0.4633, 0.6377, 0.4614, 0.6383, 0.4618, 0.6357, 0.4633, 0.6377, 0.46, 0.6433, 0.459, 0.6409, 0.4607, 0.6409, 0.459, 0.6409, 0.4596, 0.6387, 0.4607, 0.6409, 0.4607, 0.6409, 0.4596, 0.6387, 0.4614, 0.6383, 0.4596, 0.6387, 0.4601, 0.6364, 0.4614, 0.6383, 0.4614, 0.6383, 0.4601, 0.6364, 0.4618, 0.6357, 0.4601, 0.6364, 0.4605, 0.6343, 0.4618, 0.6357, 0.4557, 0.635, 0.4552, 0.6372, 0.4543, 0.6355, 0.4573, 0.6346, 0.4567, 0.6369, 0.4557, 0.635, 0.459, 0.6344, 0.4585, 0.6366, 0.4573, 0.6346, 0.4557, 0.635, 0.4567, 0.6369, 0.4552, 0.6372, 0.4567, 0.6369, 0.4562, 0.6391, 0.4552, 0.6372, 0.4573, 0.6346, 0.4585, 0.6366, 0.4567, 0.6369, 0.4585, 0.6366, 0.4579, 0.6389, 0.4567, 0.6369, 0.4567, 0.6369, 0.4579, 0.6389, 0.4562, 0.6391, 0.4579, 0.6389, 0.4574, 0.6411, 0.4562, 0.6391, 0.459, 0.6344, 0.4601, 0.6364, 0.4585, 0.6366, 0.4601, 0.6364, 0.4596, 0.6387, 0.4585, 0.6366, 0.4585, 0.6366, 0.4596, 0.6387, 0.4579, 0.6389, 0.4596, 0.6387, 0.459, 0.6409, 0.4579, 0.6389, 0.4579, 0.6389, 0.459, 0.6409, 0.4574, 0.6411, 0.459, 0.6409, 0.4584, 0.6427, 0.4574, 0.6411, 1.004, -0.3737, 1.004, -0.3796, 1.004, -0.3796, 1.004, -0.3737, 1.004, -0.3737, 1.004, -0.3796, 1.004, -0.3796, 1.004, -0.3737, 0.3131, 0.4085, 0.1861, 0.4836, 0.005442, 0.06259, 0.05274, 0.05382, 0.4741, 0.6144, 0.4778, 0.6125, 0.476, 0.6182, 0.476, 0.6181, 1.126, -0.4344, 1.126, -0.38, 1.004, -0.3854, 1.004, -0.429, 0.4902, 0.6926, 0.5192, 0.6502, 0.7154, 0.779, 0.5993, 0.8582, 0.05274, 0.05382, 0.005442, 0.06259, -0.06774, 0.05809, -0.3411, -0.4344, 0.04522, -0.1523, 0.07395, -0.009338, 0.476, 0.6181, 0.476, 0.6181, 0.476, 0.6182, 0.476, 0.6182, 0.476, 0.6181, 0.476, 0.6181, 0.5993, 0.8582, 0.7154, 0.779, 0.8718, 1.144, 0.8341, 1.18, 0.4778, 0.6125, 0.4801, 0.6174, 0.476, 0.6182, 0.476, 0.6182, 0.1861, 0.4836, 0.06037, 0.6136, -0.06774, 0.05809, 0.005442, 0.06259, 0.7154, 0.779, 0.8345, 0.6539, 0.9569, 1.187, 0.8718, 1.144, 0.4801, 0.6174, 0.4779, 0.6213, 0.476, 0.6181, 0.476, 0.6182, 0.06037, 0.6136, -0.08557, 0.9472, -0.3411, -0.4344, -0.06774, 0.05809, 0.8345, 0.6539, 1.004, 0.3816, 1.004, 1.434, 0.9569, 1.187, 0.4779, 0.6213, 0.4751, 0.6211, 0.476, 0.6181, 0.476, 0.6181, 0.7522, -0.1286, 0.5102, 0.09573, 0.04522, -0.1523, -0.3411, -0.4344, 0.193, 1.402, 0.4193, 1.193, 0.8349, 1.325, 1.004, 1.434, 0.5102, 0.09573, 0.3887, 0.2555, 0.07395, -0.009338, 0.04522, -0.1523, 0.4193, 1.193, 0.5326, 1.019, 0.8222, 1.234, 0.8349, 1.325, 0.4751, 0.6211, 0.4732, 0.6184, 0.476, 0.6181, 0.476, 0.6181, 0.5326, 1.019, 0.5993, 0.8582, 0.8341, 1.18, 0.8222, 1.234, 0.4732, 0.6184, 0.4741, 0.6144, 0.476, 0.6181, 0.476, 0.6181, 0.3887, 0.2555, 0.3131, 0.4085, 0.05274, 0.05382, 0.07395, -0.009338])
me_icosphere_001.materials.append(mat_bowling_001)
me_icosphere_001.use_remesh_fix_poles = True
me_icosphere_001.use_remesh_preserve_attributes = False
me_icosphere_001.use_mirror_vertex_groups = False
me_icosphere_001.update()

# ---- objects
ob_bowling_ball_001 = bpy.data.objects.new('Bowling Ball.001', me_icosphere_001)

# ---- transforms, parenting, visibility, modifiers, constraints
ob_bowling_ball_001.location = (0.0, 2.0, 0.11)
ob_bowling_ball_001.lineart.crease_threshold = 0.0
_m = ob_bowling_ball_001.modifiers.new('Subdivision', 'SUBSURF')
_m.uv_smooth = 'PRESERVE_CORNERS'
_m.levels = 2
_m.render_levels = 3
_m = ob_bowling_ball_001.modifiers.new('Auto Smooth', 'NODES')
_m.node_group = ng_auto_smooth
_gi = [s.identifier for s in ng_auto_smooth.interface.items_tree if s.item_type == 'SOCKET' and s.in_out == 'INPUT']
_m[_gi[1]] = 1.833  # Angle

# ---- collection membership
col_collection.objects.link(ob_bowling_ball_001)

# ---- scene / render settings (as saved in the file)
scene.frame_start = 1; scene.frame_end = 250; scene.frame_set(1)
scene.render.engine = 'BLENDER_EEVEE_NEXT'
scene.render.motion_blur_shutter = 1.0
bpy.context.view_layer.update()

# ---- added for rendering (the .blend has no active camera and no usable light): camera, sun
cam_auto = bpy.data.cameras.new('AutoCamera')
cam_auto.lens = 50.0
cam_auto.sensor_width = 36.0
cam_auto.clip_end = 1000.0
ob_auto_camera = bpy.data.objects.new('AutoCamera', cam_auto)
scene.collection.objects.link(ob_auto_camera)
ob_auto_camera.location = (0.346049, 1.58477, 0.386839)
ob_auto_camera.rotation_euler = (1.09748, -7.21219e-08, 0.694738)
scene.camera = ob_auto_camera
light_auto_sun = bpy.data.lights.new('AutoSun', 'SUN')
light_auto_sun.energy = 3.0
light_auto_sun.angle = 0.0523599
ob_auto_sun = bpy.data.objects.new('AutoSun', light_auto_sun)
scene.collection.objects.link(ob_auto_sun)
ob_auto_sun.rotation_euler = (0.872665, 0.174533, 0.523599)
bpy.context.view_layer.update()
